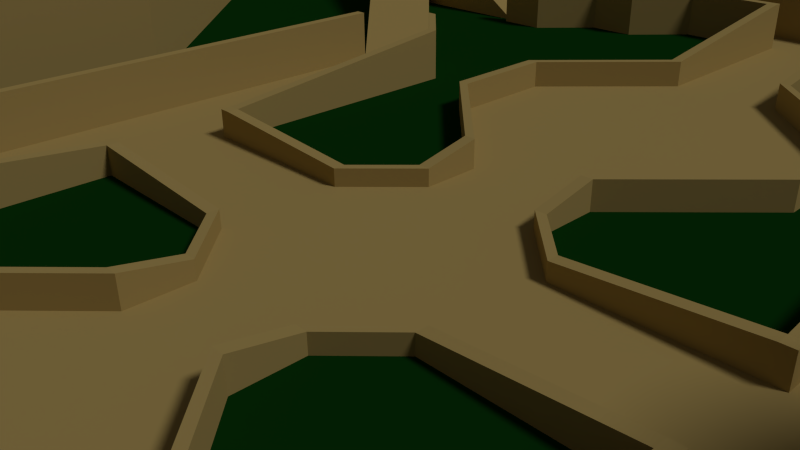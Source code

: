 # Source: Ancient_Ruins_Map.blend  (saved by Blender 2.72.0; exported with 4.5.12 LTS)
import bpy
from mathutils import Matrix  # noqa: F401  (used for matrix-valued properties, if any)

bpy.ops.wm.read_factory_settings(use_empty=True)
scene = bpy.context.scene
scene.name = 'Scene'

# ---- collections
col_collection_1 = bpy.data.collections.new('Collection 1'); scene.collection.children.link(col_collection_1)

# ---- materials (node trees are filled in below, after node groups)
mat_stone = bpy.data.materials.new('Stone')
mat_stone.alpha_threshold = 0.0
mat_stone.use_transparent_shadow = False
mat_stone.diffuse_color = (0.4672, 0.338, 0.1172, 1.0)
mat_stone.specular_color = (0.65, 0.4686, 0.16)
mat_stone.roughness = 0.5
mat_grass = bpy.data.materials.new('Grass')
mat_grass.alpha_threshold = 0.0
mat_grass.use_transparent_shadow = False
mat_grass.diffuse_color = (0.003342, 0.04203, 0.004115, 1.0)
mat_grass.specular_color = (0.009082, 0.2079, 0.01218)
mat_grass.roughness = 0.5

# ---- material node trees

# ---- world
world_world = bpy.data.worlds.new('World'); scene.world = world_world
world_world.color = (0.05088, 0.05088, 0.05088)
world_world.use_sun_shadow = False
world_world.sun_shadow_jitter_overblur = 0.0
world_world.cycles.sampling_method = 'MANUAL'
world_world.cycles.sample_map_resolution = 256
world_world.light_settings.ao_factor = 0.2143

# ---- cameras
cam_camera = bpy.data.cameras.new('Camera')
cam_camera.clip_end = 100.0
cam_camera.lens = 35.0
cam_camera.sensor_width = 32.0
cam_camera.sensor_height = 18.0
cam_camera.ortho_scale = 7.314
cam_camera.dof.focus_distance = 0.0
cam_camera.dof.aperture_fstop = 128.0

# ---- lights
light_lamp = bpy.data.lights.new('Lamp', 'SUN')
light_lamp.transmission_factor = 0.0
light_lamp.cutoff_distance = 30.0
light_lamp.angle = 0.1993
light_lamp.energy = 1.04
light_lamp.shadow_buffer_clip_start = 1.001
light_lamp.shadow_soft_size = 0.1
light_lamp.shadow_cascade_max_distance = 1000.0
light_lamp.cycles.use_multiple_importance_sampling = False

# ---- meshes
me_plane = bpy.data.meshes.new('Plane')
me_plane.from_pydata([(1.0, 1.0, 0.0), (15.0, 16.0, 4.0), (1.0, 2.0, 0.0), (11.0, 12.0, 0.0), (2.0, 1.0, 0.0), (10.0, 12.0, 0.0), (7.0, 12.0, 0.0), (8.0, 15.0, 0.0), (5.0, 1.0, 0.0), (6.0, 11.0, 0.0), (7.0, 11.0, 0.0), (5.0, 12.0, 0.0), (1.0, 3.0, 0.0), (5.0, 13.0, 0.0), (10.0, 11.0, 0.0), (7.0, 1.0, 0.0), (12.0, 11.0, 0.0), (6.0, 13.0, 0.0), (1.0, 13.0, 0.0), (6.0, 12.0, 0.0), (4.0, 12.0, 0.0), (4.0, 13.0, 0.0), (3.0, 14.0, 0.0), (3.0, 13.0, 0.0), (1.0, 14.0, 0.0), (1.0, 9.0, 0.0), (1.0, 7.0, 0.0), (7.0, 6.0, 0.0), (1.0, 5.0, 0.0), (5.0, 6.0, 0.0), (1.0, 6.5, 0.0), (3.0, 7.0, 0.0), (3.0, 5.0, 0.0), (1.0, 6.0, 0.0), (1.0, 5.5, 0.0), (15.0, 16.0, 0.0), (15.0, 14.0, 0.0), (9.0, 14.0, 0.0), (9.0, 15.0, 0.0), (10.0, 14.0, 0.0), (12.0, 16.0, 0.0), (7.0, 17.0, 0.0), (9.0, 19.0, 0.0), (8.0, 16.0, 0.0), (19.5, 16.0, 0.0), (19.5, 14.0, 0.0), (19.5, 8.0, 0.0), (14.0, 10.0, 0.0), (14.0, 8.0, 0.0), (15.0, 11.0, 0.0), (22.0, 8.0, 0.0), (14.5, 7.5, 0.0), (9.0, 2.0, 0.0), (0.0, 13.0, 0.0), (0.0, 14.0, 0.0), (0.0, 3.0, 0.0), (0.0, 9.0, 0.0), (0.0, 7.0, 0.0), (0.0, 1.0, 0.0), (0.0, 6.5, 0.0), (0.0, 5.0, 0.0), (0.0, 6.0, 0.0), (0.0, 2.0, 0.0), (0.0, 5.5, 0.0), (8.0, 26.53, 0.0), (10.0, 11.0, 2.0), (8.0, 29.03, 0.0), (0.0, 29.03, 0.0), (7.5, 21.53, 0.0), (2.0, 16.03, 0.0), (0.0, 16.03, 0.0), (10.0, 12.0, 2.0), (11.0, 10.0, 2.0), (12.0, 11.0, 2.0), (13.0, 22.03, 0.0), (16.0, 26.53, 0.0), (10.0, 21.03, 0.0), (19.5, 22.03, 0.0), (8.0, 21.03, 0.0), (11.0, 22.03, 0.0), (15.0, 20.03, 0.0), (7.0, 0.0, 0.0), (1.0, 0.0, 0.0), (5.0, 0.0, 0.0), (2.0, 0.0, 0.0), (22.0, 0.0, 0.0), (9.0, 0.0, 0.0), (11.0, 12.0, 2.0), (0.0, 0.0, 0.0), (11.0, 0.0, 4.0), (22.0, 0.0, 4.0), (15.0, 20.03, 4.0), (11.0, 22.03, 4.0), (8.0, 21.03, 4.0), (19.5, 22.03, 4.0), (10.0, 21.03, 4.0), (16.0, 26.53, 4.0), (13.0, 22.03, 4.0), (1.962, 16.42, 4.0), (1.848, 16.79, 4.0), (1.663, 17.14, 4.0), (1.414, 17.44, 4.0), (1.111, 17.69, 4.0), (0.7654, 17.88, 4.0), (0.3902, 17.99, 4.0), (0.0, 18.03, 4.0), (2.0, 16.03, 4.0), (7.5, 21.53, 4.0), (0.0, 29.03, 4.0), (8.0, 29.03, 4.0), (8.0, 25.03, 4.0), (8.0, 23.03, 4.0), (8.0, 26.53, 4.0), (8.0, 22.03, 4.0), (9.39, 1.962, 4.0), (9.765, 1.848, 4.0), (10.11, 1.663, 4.0), (10.41, 1.414, 4.0), (10.66, 1.111, 4.0), (10.85, 0.7654, 4.0), (10.96, 0.3902, 4.0), (9.0, 2.0, 4.0), (14.5, 7.5, 4.0), (22.0, 8.0, 4.0), (15.0, 11.0, 4.0), (14.0, 8.0, 4.0), (18.0, 8.0, 4.0), (14.0, 10.0, 4.0), (16.0, 8.0, 4.0), (19.5, 8.0, 4.0), (15.0, 8.0, 4.0), (19.5, 14.0, 4.0), (19.5, 16.0, 4.0), (15.0, 14.0, 4.0), (14.0, 15.0, 4.0), (6.0, 7.0, 0.0), (11.0, 10.0, 0.0), (14.0, 15.0, 0.0), (11.0, 0.0, 4.1), (9.0, 0.0, 4.1), (9.39, 1.962, 4.1), (9.765, 1.848, 4.1), (10.11, 1.663, 4.1), (10.41, 1.414, 4.1), (10.66, 1.111, 4.1), (10.85, 0.7654, 4.1), (10.96, 0.3902, 4.1), (9.0, 2.0, 4.1), (1.962, 16.42, 4.1), (1.848, 16.79, 4.1), (1.663, 17.14, 4.1), (1.414, 17.44, 4.1), (1.111, 17.69, 4.1), (0.7654, 17.88, 4.1), (0.3902, 17.99, 4.1), (0.0, 18.03, 4.1), (0.0, 16.03, 4.1), (2.0, 16.03, 4.1), (22.0, 0.0, 6.0), (8.0, 22.03, 6.0), (8.0, 26.53, 6.0), (8.0, 23.03, 6.0), (8.0, 25.03, 6.0), (8.0, 29.03, 6.0), (7.5, 21.53, 6.0), (2.0, 16.03, 6.0), (-3.815e-06, 29.03, 6.0), (9.0, 2.0, 6.0), (14.5, 7.5, 6.0), (22.0, 8.0, 6.0), (18.0, 8.0, 6.0), (16.0, 8.0, 6.0), (15.0, 8.0, 6.0), (9.191, 1.984, 4.0), (9.191, 1.984, 6.0), (16.0, 7.8, 4.0), (15.0, 7.8, 4.0), (15.0, 7.8, 6.0), (16.0, 7.8, 6.0), (21.8, 0.0, 4.0), (21.8, 0.0, 6.0), (21.8, 7.8, 6.0), (21.8, 7.8, 4.0), (18.0, 7.8, 4.0), (18.0, 7.8, 6.0), (9.0, 0.0, 6.0), (9.2, 0.0, 6.0), (9.0, 19.0, 1.0), (2.0, 16.23, 6.0), (2.0, 16.23, 4.0), (7.8, 23.03, 6.0), (7.8, 22.03, 6.0), (7.8, 22.03, 4.0), (7.8, 23.03, 4.0), (-3.815e-06, 28.83, 6.0), (-3.815e-06, 28.83, 4.0), (7.8, 28.83, 4.0), (7.8, 28.83, 6.0), (7.8, 25.03, 6.0), (7.8, 25.03, 4.0), (-3.815e-06, 16.03, 6.0), (7.0, 17.0, 1.0), (-3.815e-06, 16.23, 6.0), (-3.815e-06, 16.23, 4.1), (9.0, 19.4, 1.0), (6.6, 17.0, 1.0), (9.0, 19.4, 0.0), (6.6, 17.0, 0.0), (12.4, 16.0, 0.0), (12.4, 16.0, 1.0), (12.0, 16.0, 1.0), (10.0, 13.6, 0.0), (10.0, 13.6, 1.0), (10.0, 14.0, 1.0), (7.6, 16.0, 0.0), (7.6, 16.0, 1.0), (8.0, 16.0, 1.0), (9.0, 13.6, 0.0), (7.6, 15.0, 0.0), (7.6, 15.0, 1.0), (8.0, 15.0, 1.0), (9.0, 14.0, 1.0), (9.0, 13.6, 1.0), (7.2, 12.0, 0.0), (7.2, 12.0, 1.0), (7.0, 12.0, 1.0), (6.0, 13.2, 0.0), (6.0, 13.0, 1.0), (6.0, 13.2, 1.0), (4.0, 13.2, 0.0), (4.0, 13.0, 1.0), (4.0, 13.2, 1.0), (9.191, 0.0, 4.0), (3.0, 14.2, 1.0), (3.0, 14.0, 1.0), (3.0, 14.2, 0.0), (6.0, 10.8, 0.0), (0.0, 14.2, 1.0), (0.0, 14.0, 1.0), (0.0, 14.2, 0.0), (1.2, 9.0, 0.0), (7.0, 10.8, 0.0), (7.0, 11.0, 1.0), (7.0, 10.8, 1.0), (6.0, 11.0, 1.0), (6.0, 10.8, 1.0), (5.0, 11.8, 0.0), (5.0, 12.0, 1.0), (5.0, 11.8, 1.0), (4.0, 11.8, 0.0), (4.0, 12.0, 1.0), (4.0, 11.8, 1.0), (3.0, 12.8, 0.0), (3.0, 13.0, 1.0), (3.0, 12.8, 1.0), (1.2, 12.8, 0.0), (1.0, 13.0, 1.0), (1.2, 12.8, 1.0), (1.0, 9.0, 0.5), (1.2, 9.0, 0.5), (1.0, 12.8, 1.0), (3.2, 7.0, 0.0), (3.0, 7.0, 0.5), (3.2, 7.0, 0.5), (3.2, 5.0, 0.0), (3.0, 5.0, 0.5), (3.2, 5.0, 0.5), (1.2, 3.0, 0.0), (1.0, 3.0, 0.5), (1.2, 3.0, 0.5), (1.2, 2.0, 0.0), (1.0, 2.0, 0.3), (1.2, 2.0, 0.3), (2.0, 1.2, 0.0), (2.0, 1.0, 0.3), (2.0, 1.2, 0.3), (4.8, 1.0, 0.0), (4.8, 1.2, 0.0), (4.8, 1.0, 0.5), (4.8, 1.2, 0.5), (4.8, 6.0, 0.0), (5.0, 1.2, 0.0), (5.0, 1.0, 0.5), (5.0, 1.2, 0.5), (4.8, 6.0, 1.0), (7.2, 6.0, 0.0), (5.0, 6.0, 1.0), (5.8, 7.0, 0.0), (5.8, 7.0, 1.0), (6.0, 7.0, 1.0), (7.0, 6.0, 1.0), (7.2, 6.0, 1.0), (7.2, 0.0, 0.0), (7.0, 0.0, 1.0), (7.2, 0.0, 1.0)], [], [(58, 0, 2, 62), (0, 4, 2), (62, 2, 12, 55), (8, 83, 81, 15), (56, 25, 18, 53), (13, 11, 19, 17), (19, 9, 10, 6), (21, 20, 11, 13), (25, 56, 57, 26), (11, 9, 19), (26, 30, 33, 34, 28, 32, 31), (22, 23, 20, 21), (26, 31, 25), (4, 84, 83, 8), (0, 82, 84, 4), (28, 60, 55, 12), (28, 12, 32), (24, 18, 23, 22), (53, 18, 24, 54), (58, 88, 82, 0), (8, 15, 27, 29), (63, 60, 28, 34, 33, 30, 26, 57, 59, 61), (17, 19, 6, 37, 38, 7), (7, 38, 37, 39, 40, 42, 41, 43), (75, 64, 112, 96), (68, 69, 106, 107), (74, 80, 91, 97), (52, 51, 122, 121), (66, 64, 112, 109), (46, 50, 123, 129), (45, 44, 132, 131), (91, 80, 35, 1), (77, 75, 96, 94), (72, 65, 135, 27), (136, 72, 27), (3, 5, 71, 87), (16, 36, 133, 73), (51, 48, 125, 122), (79, 76, 95, 92), (16, 73, 72, 136), (78, 68, 107, 93), (44, 77, 94, 132), (112, 110, 111, 113, 92, 97, 96), (103, 102, 152, 153), (91, 1, 134, 133, 131, 132, 94, 96, 97), (107, 113, 92, 95, 93), (48, 47, 127, 125), (1, 35, 137, 134), (50, 85, 90, 123), (79, 74, 97, 92), (46, 45, 131, 129), (47, 49, 124, 127), (71, 65, 72, 73, 87), (67, 66, 109, 108), (107, 106, 98, 99, 100, 101, 102, 103, 104, 105, 108, 109, 112, 110, 111, 113), (36, 49, 124, 133), (129, 131, 133, 124, 130, 128, 126), (87, 134, 137, 3), (122, 130, 128, 126, 129, 123, 90, 89, 120, 119, 118, 117, 116, 115, 114, 121), (117, 118, 144, 143), (122, 125, 127, 124, 130), (76, 78, 93, 95), (4, 8, 29, 135, 14, 10, 9, 11, 20, 23, 18, 25, 31, 32, 12, 2), (16, 136, 27, 15, 81, 86, 52, 51, 48, 47, 49, 36), (6, 5, 3, 137, 35, 80, 74, 79, 76, 78, 68, 69, 70, 54, 24, 22, 21, 13, 17, 7, 43, 41, 42, 40, 39, 37), (6, 10, 65, 71), (5, 6, 71), (10, 14, 65), (87, 73, 133, 134), (65, 14, 135), (29, 27, 135), (140, 141, 142, 143, 144, 145, 146, 138, 139, 147), (120, 89, 138, 146), (116, 117, 143, 142), (119, 120, 146, 145), (173, 121, 147, 167, 174), (118, 119, 145, 144), (115, 116, 142, 141), (114, 115, 141, 140), (148, 157, 156, 155, 154, 153, 152, 151, 150, 149), (102, 101, 151, 152), (105, 104, 154, 155), (98, 106, 157, 148), (104, 103, 153, 154), (101, 100, 150, 151), (100, 99, 149, 150), (99, 98, 148, 149), (69, 70, 156, 106), (167, 174, 186, 185), (172, 177, 174, 167, 168), (175, 176, 177, 178), (130, 176, 175, 128), (172, 130, 128, 171), (171, 178, 177, 172), (128, 175, 178, 171), (114, 140, 147, 121), (174, 177, 176, 173), (90, 179, 180, 158), (181, 180, 179, 182), (170, 126, 129, 123, 169), (170, 184, 183, 126), (184, 181, 182, 183), (169, 123, 90, 158), (184, 170, 169, 158, 180, 181), (190, 191, 192, 193), (189, 192, 191, 188), (196, 195, 194, 197), (199, 196, 197, 198), (189, 188, 202, 203), (42, 41, 201, 187), (113, 192, 189, 106, 107), (113, 159, 161, 111), (111, 193, 192, 113), (161, 190, 193, 111), (159, 113, 107, 106, 165, 164), (110, 162, 160, 163, 109), (110, 199, 198, 162), (163, 160, 162, 198, 197, 194, 166), (109, 163, 166, 108), (199, 110, 109, 108, 195, 196), (204, 206, 207, 205), (187, 201, 205, 204), (41, 207, 205, 201), (42, 187, 204, 206), (210, 40, 42, 187), (210, 187, 204, 209), (209, 204, 206, 208), (212, 213, 210, 209), (212, 209, 208, 211), (213, 39, 40, 210), (201, 41, 43, 216), (214, 215, 205, 207), (216, 201, 205, 215), (221, 37, 39, 213), (212, 211, 217, 222), (212, 222, 221, 213), (219, 215, 214, 218), (7, 220, 216, 43), (216, 215, 219, 220), (225, 6, 37, 221), (222, 217, 223, 224), (225, 224, 223, 6), (222, 224, 225, 221), (219, 218, 226, 228), (220, 7, 17, 227), (227, 228, 231, 230), (220, 219, 228, 227), (228, 226, 229, 231), (241, 243, 245, 236), (226, 17, 21, 229), (17, 227, 230, 21), (130, 172, 168, 167, 147, 121, 122), (52, 121, 147, 139, 86), (147, 167, 185, 139), (186, 174, 173, 232), (164, 165, 200, 202, 188, 191, 190, 161, 159), (165, 106, 156, 200), (231, 229, 235, 233), (230, 231, 233, 234), (243, 242, 244, 245), (233, 235, 239, 237), (235, 22, 54, 239), (234, 233, 237, 238), (22, 234, 238, 54), (239, 54, 238, 237), (21, 230, 234, 22), (229, 21, 22, 235), (244, 9, 11, 247), (241, 10, 242, 243), (251, 250, 253, 254), (248, 245, 236, 246), (236, 245, 244, 9), (242, 10, 9, 244), (10, 241, 236, 9), (245, 248, 247, 244), (252, 254, 257, 255), (257, 259, 258, 260), (248, 247, 250, 251), (246, 248, 251, 249), (247, 11, 20, 250), (240, 259, 257, 255), (11, 246, 249, 20), (249, 251, 254, 252), (20, 249, 252, 23), (258, 25, 18, 256, 260), (250, 20, 23, 253), (262, 263, 266, 265), (23, 252, 255, 18), (253, 23, 18, 256), (258, 259, 263, 262), (254, 253, 256, 260, 257), (259, 240, 261, 263), (25, 258, 262, 31), (240, 25, 31, 261), (263, 261, 264, 266), (31, 262, 265, 32), (269, 267, 270, 272), (261, 31, 32, 264), (271, 272, 275, 274), (266, 264, 267, 269), (265, 266, 269, 268), (264, 32, 12, 267), (32, 265, 268, 12), (268, 269, 272, 271), (12, 268, 271, 2), (267, 12, 2, 270), (272, 270, 273, 275), (2, 271, 274, 4), (273, 4, 276, 277), (270, 2, 4, 273), (286, 284, 288, 289), (4, 274, 278, 276), (275, 273, 277, 279), (274, 275, 279, 278), (283, 279, 284, 286), (278, 279, 283, 282), (277, 276, 8, 281), (281, 8, 282, 283), (276, 278, 282, 8), (279, 277, 280, 284), (281, 283, 286, 29), (277, 281, 29, 280), (284, 280, 287, 288), (280, 29, 135, 287), (288, 287, 135, 289), (29, 286, 289, 135), (285, 27, 290, 291), (291, 290, 293, 294), (285, 291, 294, 292), (292, 294, 293, 81), (27, 285, 292, 81), (290, 27, 81, 293)])
me_plane.polygons.foreach_set('material_index', [0, 0, 0, 0, 0, 0, 0, 0, 0, 0, 0, 0, 0, 0, 0, 0, 0, 0, 0, 0, 0, 0, 0, 0, 0, 0, 0, 0, 0, 0, 0, 0, 0, 0, 0, 0, 0, 0, 0, 0, 0, 0, 0, 0, 0, 0, 0, 0, 0, 0, 0, 0, 0, 0, 0, 0, 0, 0, 0, 0, 0, 0, 1, 1, 1, 0, 0, 0, 0, 0, 0, 0, 0, 0, 0, 0, 0, 0, 0, 0, 0, 0, 0, 0, 0, 0, 0, 0, 0, 0, 0, 0, 0, 0, 0, 0, 0, 0, 0, 0, 0, 0, 0, 0, 0, 0, 0, 0, 0, 0, 0, 0, 0, 0, 0, 0, 0, 0, 0, 0, 0, 0, 0, 0, 0, 0, 0, 0, 0, 0, 0, 0, 0, 0, 0, 0, 0, 0, 0, 0, 0, 0, 0, 0, 0, 0, 0, 0, 0, 0, 0, 0, 0, 0, 0, 0, 0, 0, 0, 0, 0, 0, 0, 0, 0, 0, 0, 0, 0, 0, 0, 0, 0, 0, 0, 0, 0, 0, 0, 0, 0, 0, 0, 0, 0, 0, 0, 0, 0, 0, 0, 0, 0, 0, 0, 0, 0, 0, 0, 0, 0, 0, 0, 0, 0, 0, 0, 0, 0, 0, 0, 0, 0, 0, 0, 0, 0, 0, 0, 0, 0, 0, 0, 0, 0, 0, 0, 0, 0, 0, 0, 0])
me_plane.materials.append(mat_stone)
me_plane.materials.append(mat_grass)
me_plane.use_remesh_preserve_volume = False
me_plane.use_remesh_preserve_attributes = False
me_plane.use_mirror_vertex_groups = False
me_plane.update()

# ---- objects
ob_plane = bpy.data.objects.new('Plane', me_plane)
ob_lamp = bpy.data.objects.new('Lamp', light_lamp)
ob_camera = bpy.data.objects.new('Camera', cam_camera)

# ---- transforms, parenting, visibility, modifiers, constraints
ob_plane.location = (0.0, 0.0, 0.0)
ob_plane.lineart.crease_threshold = 0.0
_m = ob_plane.modifiers.new('Mirror', 'MIRROR')
_m.use_axis = (True, True, False)
ob_lamp.location = (0.0, 0.0, 11.0)
ob_lamp.rotation_euler = (0.6503, 0.05522, 1.866)
ob_lamp.lock_rotations_4d = False
ob_lamp.empty_display_type = 'ARROWS'
ob_lamp.color = (0.0, 0.0, 0.0, 0.0)
ob_lamp.lineart.crease_threshold = 0.0
ob_camera.location = (7.481, -6.508, 5.344)
ob_camera.rotation_euler = (1.109, 0.01082, 0.8149)
ob_camera.lock_rotations_4d = False
ob_camera.empty_display_type = 'ARROWS'
ob_camera.color = (0.0, 0.0, 0.0, 0.0)
ob_camera.display_type = 'WIRE'
ob_camera.lineart.crease_threshold = 0.0

# ---- collection membership
col_collection_1.objects.link(ob_plane)
col_collection_1.objects.link(ob_lamp)
col_collection_1.objects.link(ob_camera)

# ---- scene / render settings (as saved in the file)
scene.camera = ob_camera
scene.frame_start = 1; scene.frame_end = 250; scene.frame_set(29)
scene.render.engine = 'BLENDER_EEVEE_NEXT'
scene.render.resolution_percentage = 50
scene.render.dither_intensity = 0.0
scene.cycles.use_denoising = False
scene.cycles.samples = 10
scene.cycles.sampling_pattern = 'TABULATED_SOBOL'
scene.cycles.light_sampling_threshold = 0.0
scene.cycles.use_adaptive_sampling = False
scene.cycles.use_light_tree = False
scene.cycles.blur_glossy = 0.0
scene.cycles.pixel_filter_type = 'GAUSSIAN'
scene.cycles.sample_clamp_indirect = 0.0
scene.view_settings.view_transform = 'Standard'
bpy.context.view_layer.update()
